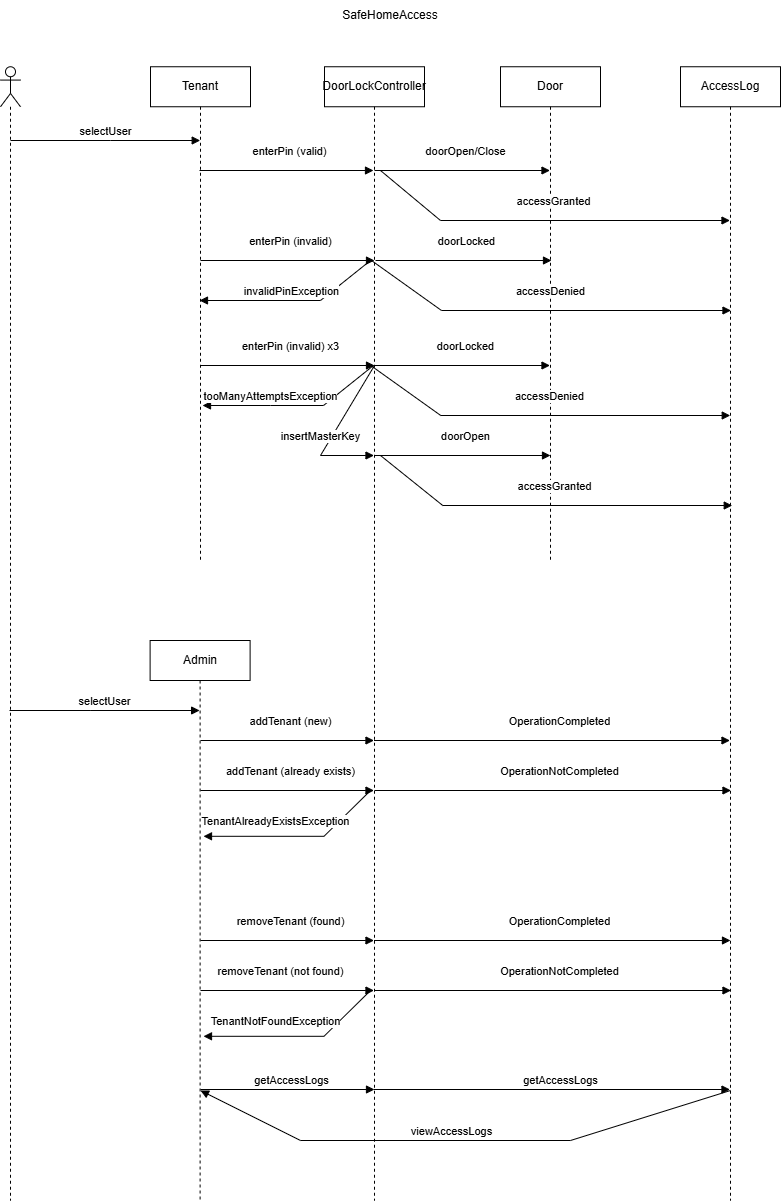

The diagram above was exported from draw.io. Its source (the exported page's mxGraphModel, read from the mxfile embedded in the PNG):
<mxGraphModel dx="1873" dy="1052" grid="1" gridSize="10" guides="1" tooltips="1" connect="1" arrows="1" fold="1" page="1" pageScale="1" pageWidth="827" pageHeight="1169" background="#FFFFFF" math="0" shadow="0">
  <root>
    <mxCell id="0" />
    <mxCell id="1" parent="0" />
    <mxCell id="chqPHFP70TpO8MVP81pB-1" parent="1" style="shape=umlLifeline;perimeter=lifelinePerimeter;whiteSpace=wrap;html=1;container=1;dropTarget=0;collapsible=0;recursiveResize=0;outlineConnect=0;portConstraint=eastwest;newEdgeStyle={&quot;curved&quot;:0,&quot;rounded&quot;:0};" value="DoorLockController" vertex="1">
      <mxGeometry height="1133.75" width="100" x="364" y="146.25" as="geometry" />
    </mxCell>
    <mxCell id="chqPHFP70TpO8MVP81pB-2" parent="1" style="shape=umlLifeline;perimeter=lifelinePerimeter;whiteSpace=wrap;html=1;container=1;dropTarget=0;collapsible=0;recursiveResize=0;outlineConnect=0;portConstraint=eastwest;newEdgeStyle={&quot;curved&quot;:0,&quot;rounded&quot;:0};" value="Door" vertex="1">
      <mxGeometry height="493.75" width="100" x="540" y="146.25" as="geometry" />
    </mxCell>
    <mxCell id="chqPHFP70TpO8MVP81pB-3" parent="1" style="shape=umlLifeline;perimeter=lifelinePerimeter;whiteSpace=wrap;html=1;container=1;dropTarget=0;collapsible=0;recursiveResize=0;outlineConnect=0;portConstraint=eastwest;newEdgeStyle={&quot;curved&quot;:0,&quot;rounded&quot;:0};participant=umlActor;" value="" vertex="1">
      <mxGeometry height="1133.75" width="20" x="40" y="146.25" as="geometry" />
    </mxCell>
    <mxCell id="chqPHFP70TpO8MVP81pB-4" parent="1" style="shape=umlLifeline;perimeter=lifelinePerimeter;whiteSpace=wrap;html=1;container=1;dropTarget=0;collapsible=0;recursiveResize=0;outlineConnect=0;portConstraint=eastwest;newEdgeStyle={&quot;curved&quot;:0,&quot;rounded&quot;:0};" value="AccessLog" vertex="1">
      <mxGeometry height="1133.75" width="100" x="720" y="146.25" as="geometry" />
    </mxCell>
    <mxCell id="chqPHFP70TpO8MVP81pB-6" edge="1" parent="1" style="html=1;verticalAlign=bottom;endArrow=block;curved=0;rounded=0;" value="selectUser">
      <mxGeometry relative="1" width="80" as="geometry">
        <Array as="points">
          <mxPoint x="150.21" y="220" />
        </Array>
        <mxPoint x="49.99571428571423" y="220" as="sourcePoint" />
        <mxPoint x="239.71000000000004" y="220" as="targetPoint" />
      </mxGeometry>
    </mxCell>
    <mxCell id="chqPHFP70TpO8MVP81pB-7" parent="1" style="shape=umlLifeline;perimeter=lifelinePerimeter;whiteSpace=wrap;html=1;container=1;dropTarget=0;collapsible=0;recursiveResize=0;outlineConnect=0;portConstraint=eastwest;newEdgeStyle={&quot;curved&quot;:0,&quot;rounded&quot;:0};" value="Tenant" vertex="1">
      <mxGeometry height="493.75" width="100" x="190" y="146.25" as="geometry" />
    </mxCell>
    <mxCell id="chqPHFP70TpO8MVP81pB-8" parent="1" style="shape=umlLifeline;perimeter=lifelinePerimeter;whiteSpace=wrap;html=1;container=1;dropTarget=0;collapsible=0;recursiveResize=0;outlineConnect=0;portConstraint=eastwest;newEdgeStyle={&quot;curved&quot;:0,&quot;rounded&quot;:0};" value="Admin" vertex="1">
      <mxGeometry height="560" width="100" x="189.61" y="720" as="geometry" />
    </mxCell>
    <mxCell id="chqPHFP70TpO8MVP81pB-9" edge="1" parent="1" style="html=1;verticalAlign=bottom;endArrow=block;curved=0;rounded=0;" target="chqPHFP70TpO8MVP81pB-8" value="selectUser">
      <mxGeometry relative="1" width="80" as="geometry">
        <Array as="points">
          <mxPoint x="129.61" y="790" />
        </Array>
        <mxPoint x="48.998888888888914" y="790" as="sourcePoint" />
        <mxPoint x="559.61" y="710" as="targetPoint" />
      </mxGeometry>
    </mxCell>
    <mxCell id="chqPHFP70TpO8MVP81pB-10" parent="1" style="text;html=1;whiteSpace=wrap;strokeColor=none;fillColor=none;align=center;verticalAlign=middle;rounded=0;" value="SafeHomeAccess" vertex="1">
      <mxGeometry height="30" width="60" x="400" y="80" as="geometry" />
    </mxCell>
    <mxCell id="chqPHFP70TpO8MVP81pB-12" edge="1" parent="1" style="html=1;verticalAlign=bottom;endArrow=block;curved=0;rounded=0;" value="addTenant (new)">
      <mxGeometry relative="1" width="80" x="0.0375" y="10" as="geometry">
        <mxPoint as="offset" />
        <mxPoint x="240" y="820" as="sourcePoint" />
        <mxPoint x="413.5" y="820" as="targetPoint" />
      </mxGeometry>
    </mxCell>
    <mxCell id="chqPHFP70TpO8MVP81pB-14" edge="1" parent="1" style="html=1;verticalAlign=bottom;endArrow=block;curved=0;rounded=0;" value="getAccessLogs">
      <mxGeometry relative="1" width="80" x="0.046" as="geometry">
        <mxPoint as="offset" />
        <mxPoint x="240" y="1169" as="sourcePoint" />
        <mxPoint x="414" y="1169" as="targetPoint" />
      </mxGeometry>
    </mxCell>
    <mxCell id="chqPHFP70TpO8MVP81pB-15" edge="1" parent="1" style="html=1;verticalAlign=bottom;endArrow=block;curved=0;rounded=0;" value="enterPin (valid)">
      <mxGeometry relative="1" width="80" x="0.0375" y="10" as="geometry">
        <mxPoint as="offset" />
        <mxPoint x="239" y="250" as="sourcePoint" />
        <mxPoint x="413" y="250" as="targetPoint" />
      </mxGeometry>
    </mxCell>
    <mxCell id="chqPHFP70TpO8MVP81pB-16" edge="1" parent="1" style="html=1;verticalAlign=bottom;endArrow=block;curved=0;rounded=0;" target="chqPHFP70TpO8MVP81pB-2" value="doorOpen/Close">
      <mxGeometry relative="1" width="80" x="0.0405" y="10" as="geometry">
        <mxPoint as="offset" />
        <mxPoint x="414" y="250" as="sourcePoint" />
        <mxPoint x="588" y="250" as="targetPoint" />
      </mxGeometry>
    </mxCell>
    <mxCell id="chqPHFP70TpO8MVP81pB-17" edge="1" parent="1" style="html=1;verticalAlign=bottom;endArrow=block;curved=0;rounded=0;" value="accessGranted">
      <mxGeometry relative="1" width="80" x="0.0375" y="10" as="geometry">
        <mxPoint as="offset" />
        <Array as="points">
          <mxPoint x="480" y="300" />
        </Array>
        <mxPoint x="420" y="250" as="sourcePoint" />
        <mxPoint x="769.5000000000002" y="300" as="targetPoint" />
      </mxGeometry>
    </mxCell>
    <mxCell id="chqPHFP70TpO8MVP81pB-18" edge="1" parent="1" style="html=1;verticalAlign=bottom;endArrow=block;curved=0;rounded=0;" value="enterPin (invalid)">
      <mxGeometry relative="1" width="80" x="0.0375" y="10" as="geometry">
        <mxPoint as="offset" />
        <mxPoint x="240" y="340" as="sourcePoint" />
        <mxPoint x="414" y="340" as="targetPoint" />
      </mxGeometry>
    </mxCell>
    <mxCell id="chqPHFP70TpO8MVP81pB-19" edge="1" parent="1" style="html=1;verticalAlign=bottom;endArrow=block;curved=0;rounded=0;" value="doorLocked">
      <mxGeometry relative="1" width="80" x="0.0375" y="10" as="geometry">
        <mxPoint as="offset" />
        <mxPoint x="415" y="340" as="sourcePoint" />
        <mxPoint x="591" y="340" as="targetPoint" />
      </mxGeometry>
    </mxCell>
    <mxCell id="chqPHFP70TpO8MVP81pB-20" edge="1" parent="1" style="html=1;verticalAlign=bottom;endArrow=block;curved=0;rounded=0;exitX=0.46;exitY=0.178;exitDx=0;exitDy=0;exitPerimeter=0;" value="accessDenied">
      <mxGeometry relative="1" width="80" x="0.0375" y="10" as="geometry">
        <mxPoint as="offset" />
        <Array as="points">
          <mxPoint x="481" y="390" />
        </Array>
        <mxPoint x="411" y="340" as="sourcePoint" />
        <mxPoint x="770.5000000000002" y="390" as="targetPoint" />
      </mxGeometry>
    </mxCell>
    <mxCell id="chqPHFP70TpO8MVP81pB-21" edge="1" parent="1" style="html=1;verticalAlign=bottom;endArrow=block;curved=0;rounded=0;" value="enterPin (invalid) x3">
      <mxGeometry relative="1" width="80" x="0.0375" y="10" as="geometry">
        <mxPoint as="offset" />
        <mxPoint x="240" y="445" as="sourcePoint" />
        <mxPoint x="414" y="445" as="targetPoint" />
      </mxGeometry>
    </mxCell>
    <mxCell id="chqPHFP70TpO8MVP81pB-22" edge="1" parent="1" style="html=1;verticalAlign=bottom;endArrow=block;curved=0;rounded=0;" value="doorLocked">
      <mxGeometry relative="1" width="80" x="0.0375" y="10" as="geometry">
        <mxPoint as="offset" />
        <mxPoint x="413.5" y="445" as="sourcePoint" />
        <mxPoint x="589.5" y="445" as="targetPoint" />
      </mxGeometry>
    </mxCell>
    <mxCell id="chqPHFP70TpO8MVP81pB-30" edge="1" parent="1" style="html=1;verticalAlign=bottom;endArrow=block;curved=0;rounded=0;" value="insertMasterKey">
      <mxGeometry relative="1" width="80" x="0.2165" y="-5" as="geometry">
        <mxPoint as="offset" />
        <Array as="points">
          <mxPoint x="360" y="535" />
        </Array>
        <mxPoint x="414" y="445" as="sourcePoint" />
        <mxPoint x="413.5" y="535" as="targetPoint" />
      </mxGeometry>
    </mxCell>
    <mxCell id="chqPHFP70TpO8MVP81pB-32" edge="1" parent="1" style="html=1;verticalAlign=bottom;endArrow=block;curved=0;rounded=0;" value="doorOpen">
      <mxGeometry relative="1" width="80" x="0.0375" y="10" as="geometry">
        <mxPoint as="offset" />
        <mxPoint x="414" y="535" as="sourcePoint" />
        <mxPoint x="590" y="535" as="targetPoint" />
      </mxGeometry>
    </mxCell>
    <mxCell id="chqPHFP70TpO8MVP81pB-33" edge="1" parent="1" style="html=1;verticalAlign=bottom;endArrow=block;curved=0;rounded=0;" value="accessGranted">
      <mxGeometry relative="1" width="80" x="0.0375" y="10" as="geometry">
        <mxPoint as="offset" />
        <Array as="points">
          <mxPoint x="482.25" y="585" />
        </Array>
        <mxPoint x="420" y="535" as="sourcePoint" />
        <mxPoint x="771.7500000000002" y="585" as="targetPoint" />
      </mxGeometry>
    </mxCell>
    <mxCell id="chqPHFP70TpO8MVP81pB-34" edge="1" parent="1" style="html=1;verticalAlign=bottom;endArrow=block;curved=0;rounded=0;exitX=0.46;exitY=0.178;exitDx=0;exitDy=0;exitPerimeter=0;" value="accessDenied">
      <mxGeometry relative="1" width="80" x="0.0375" y="10" as="geometry">
        <mxPoint as="offset" />
        <Array as="points">
          <mxPoint x="480.25" y="495" />
        </Array>
        <mxPoint x="410.25" y="445" as="sourcePoint" />
        <mxPoint x="769.7500000000002" y="495" as="targetPoint" />
      </mxGeometry>
    </mxCell>
    <mxCell id="chqPHFP70TpO8MVP81pB-35" edge="1" parent="1" style="html=1;verticalAlign=bottom;endArrow=block;curved=0;rounded=0;" value="invalidPinException">
      <mxGeometry relative="1" width="80" as="geometry">
        <Array as="points">
          <mxPoint x="360" y="380" />
        </Array>
        <mxPoint x="410" y="340" as="sourcePoint" />
        <mxPoint x="238.9973684210526" y="380.0000000000002" as="targetPoint" />
      </mxGeometry>
    </mxCell>
    <mxCell id="chqPHFP70TpO8MVP81pB-37" edge="1" parent="1" style="html=1;verticalAlign=bottom;endArrow=block;curved=0;rounded=0;" value="tooManyAttemptsException">
      <mxGeometry relative="1" width="80" x="0.265" as="geometry">
        <mxPoint as="offset" />
        <Array as="points">
          <mxPoint x="363.0026315789474" y="485" />
          <mxPoint x="310" y="485" />
        </Array>
        <mxPoint x="413.0026315789474" y="445" as="sourcePoint" />
        <mxPoint x="242" y="485.0000000000002" as="targetPoint" />
      </mxGeometry>
    </mxCell>
    <mxCell id="chqPHFP70TpO8MVP81pB-38" edge="1" parent="1" style="html=1;verticalAlign=bottom;endArrow=block;curved=0;rounded=0;" target="chqPHFP70TpO8MVP81pB-4" value="OperationCompleted">
      <mxGeometry relative="1" width="80" x="0.0375" y="10" as="geometry">
        <mxPoint as="offset" />
        <mxPoint x="413.5" y="820" as="sourcePoint" />
        <mxPoint x="587" y="820" as="targetPoint" />
      </mxGeometry>
    </mxCell>
    <mxCell id="chqPHFP70TpO8MVP81pB-40" edge="1" parent="1" style="html=1;verticalAlign=bottom;endArrow=block;curved=0;rounded=0;" value="addTenant (already exists)">
      <mxGeometry relative="1" width="80" x="0.0375" y="10" as="geometry">
        <mxPoint as="offset" />
        <mxPoint x="240" y="870" as="sourcePoint" />
        <mxPoint x="413.5" y="870" as="targetPoint" />
      </mxGeometry>
    </mxCell>
    <mxCell id="chqPHFP70TpO8MVP81pB-41" edge="1" parent="1" style="html=1;verticalAlign=bottom;endArrow=block;curved=0;rounded=0;" value="OperationNotCompleted">
      <mxGeometry relative="1" width="80" x="0.0375" y="10" as="geometry">
        <mxPoint as="offset" />
        <mxPoint x="414" y="870" as="sourcePoint" />
        <mxPoint x="770.5" y="870" as="targetPoint" />
      </mxGeometry>
    </mxCell>
    <mxCell id="chqPHFP70TpO8MVP81pB-42" edge="1" parent="1" style="html=1;verticalAlign=bottom;endArrow=block;curved=0;rounded=0;" value="TenantAlreadyExistsException">
      <mxGeometry relative="1" width="80" x="0.2233" y="-6" as="geometry">
        <mxPoint as="offset" />
        <Array as="points">
          <mxPoint x="363.5" y="915.8" />
        </Array>
        <mxPoint x="410" y="870" as="sourcePoint" />
        <mxPoint x="243.0039393939394" y="915.8" as="targetPoint" />
      </mxGeometry>
    </mxCell>
    <mxCell id="chqPHFP70TpO8MVP81pB-43" edge="1" parent="1" style="html=1;verticalAlign=bottom;endArrow=block;curved=0;rounded=0;" value="removeTenant (found)">
      <mxGeometry relative="1" width="80" x="0.0375" y="10" as="geometry">
        <mxPoint as="offset" />
        <mxPoint x="240" y="1020" as="sourcePoint" />
        <mxPoint x="413.5" y="1020" as="targetPoint" />
      </mxGeometry>
    </mxCell>
    <mxCell id="chqPHFP70TpO8MVP81pB-44" edge="1" parent="1" style="html=1;verticalAlign=bottom;endArrow=block;curved=0;rounded=0;" value="OperationCompleted">
      <mxGeometry relative="1" width="80" x="0.0375" y="10" as="geometry">
        <mxPoint as="offset" />
        <mxPoint x="413.5" y="1020" as="sourcePoint" />
        <mxPoint x="770" y="1020" as="targetPoint" />
      </mxGeometry>
    </mxCell>
    <mxCell id="chqPHFP70TpO8MVP81pB-45" edge="1" parent="1" style="html=1;verticalAlign=bottom;endArrow=block;curved=0;rounded=0;" value="removeTenant (not found)">
      <mxGeometry relative="1" width="80" x="-0.0778" y="10" as="geometry">
        <mxPoint as="offset" />
        <mxPoint x="240" y="1070" as="sourcePoint" />
        <mxPoint x="413.5" y="1070" as="targetPoint" />
      </mxGeometry>
    </mxCell>
    <mxCell id="chqPHFP70TpO8MVP81pB-46" edge="1" parent="1" style="html=1;verticalAlign=bottom;endArrow=block;curved=0;rounded=0;" value="OperationNotCompleted">
      <mxGeometry relative="1" width="80" x="0.0375" y="10" as="geometry">
        <mxPoint as="offset" />
        <mxPoint x="414" y="1070" as="sourcePoint" />
        <mxPoint x="770.5" y="1070" as="targetPoint" />
      </mxGeometry>
    </mxCell>
    <mxCell id="chqPHFP70TpO8MVP81pB-47" edge="1" parent="1" style="html=1;verticalAlign=bottom;endArrow=block;curved=0;rounded=0;" value="TenantNotFoundException">
      <mxGeometry relative="1" width="80" x="0.2233" y="-6" as="geometry">
        <mxPoint as="offset" />
        <Array as="points">
          <mxPoint x="363.5" y="1115.8" />
        </Array>
        <mxPoint x="410" y="1070" as="sourcePoint" />
        <mxPoint x="243.0039393939394" y="1115.8" as="targetPoint" />
      </mxGeometry>
    </mxCell>
    <mxCell id="chqPHFP70TpO8MVP81pB-48" edge="1" parent="1" style="html=1;verticalAlign=bottom;endArrow=block;curved=0;rounded=0;" target="chqPHFP70TpO8MVP81pB-4" value="getAccessLogs">
      <mxGeometry relative="1" width="80" x="0.046" as="geometry">
        <mxPoint as="offset" />
        <mxPoint x="413.5" y="1169" as="sourcePoint" />
        <mxPoint x="587.5" y="1169" as="targetPoint" />
      </mxGeometry>
    </mxCell>
    <mxCell id="chqPHFP70TpO8MVP81pB-49" edge="1" parent="1" style="html=1;verticalAlign=bottom;endArrow=block;curved=0;rounded=0;" value="viewAccessLogs">
      <mxGeometry relative="1" width="80" x="0.046" as="geometry">
        <mxPoint as="offset" />
        <Array as="points">
          <mxPoint x="610" y="1220" />
          <mxPoint x="340" y="1220" />
        </Array>
        <mxPoint x="770" y="1170" as="sourcePoint" />
        <mxPoint x="240" y="1170" as="targetPoint" />
      </mxGeometry>
    </mxCell>
  </root>
</mxGraphModel>